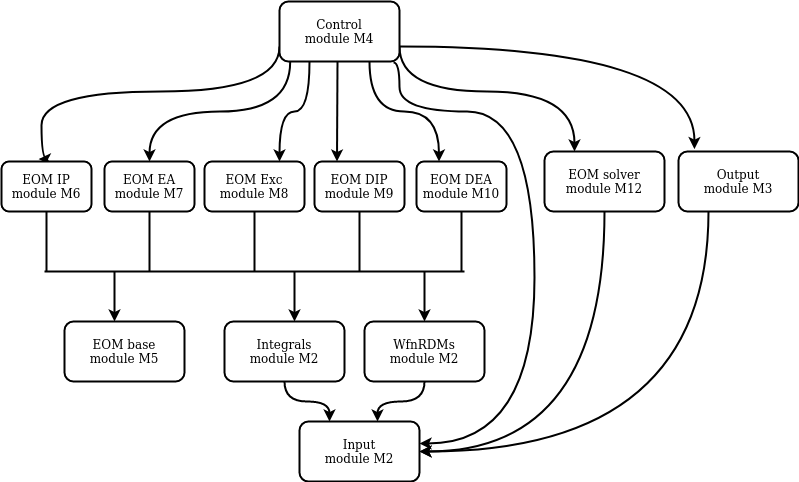

The diagram above was exported from draw.io. Its source (the exported page's mxGraphModel, read from the mxfile embedded in the PNG):
<mxGraphModel dx="868" dy="463" grid="1" gridSize="10" guides="1" tooltips="1" connect="1" arrows="1" fold="1" page="1" pageScale="1" pageWidth="850" pageHeight="1100" math="0" shadow="0">
  <root>
    <mxCell id="0" />
    <mxCell id="1" parent="0" />
    <mxCell id="ApQdqFTLm7zCP4XHTub8-38" style="edgeStyle=orthogonalEdgeStyle;curved=1;rounded=0;orthogonalLoop=1;jettySize=auto;html=1;exitX=0;exitY=0.75;exitDx=0;exitDy=0;entryX=0.413;entryY=-0.049;entryDx=0;entryDy=0;entryPerimeter=0;strokeWidth=2;fontFamily=Comic Sans MS;" parent="1" source="ApQdqFTLm7zCP4XHTub8-1" target="ApQdqFTLm7zCP4XHTub8-8" edge="1">
      <mxGeometry relative="1" as="geometry">
        <Array as="points">
          <mxPoint x="305" y="120" />
          <mxPoint x="67" y="120" />
        </Array>
      </mxGeometry>
    </mxCell>
    <mxCell id="ApQdqFTLm7zCP4XHTub8-39" style="edgeStyle=orthogonalEdgeStyle;curved=1;rounded=0;orthogonalLoop=1;jettySize=auto;html=1;exitX=0.089;exitY=1.007;exitDx=0;exitDy=0;entryX=0.5;entryY=0;entryDx=0;entryDy=0;strokeWidth=2;fontFamily=Comic Sans MS;exitPerimeter=0;" parent="1" source="ApQdqFTLm7zCP4XHTub8-1" target="ApQdqFTLm7zCP4XHTub8-10" edge="1">
      <mxGeometry relative="1" as="geometry" />
    </mxCell>
    <mxCell id="ApQdqFTLm7zCP4XHTub8-40" style="edgeStyle=orthogonalEdgeStyle;curved=1;rounded=0;orthogonalLoop=1;jettySize=auto;html=1;exitX=0.25;exitY=1;exitDx=0;exitDy=0;entryX=0.75;entryY=0;entryDx=0;entryDy=0;strokeWidth=2;fontFamily=Comic Sans MS;" parent="1" source="ApQdqFTLm7zCP4XHTub8-1" target="ApQdqFTLm7zCP4XHTub8-11" edge="1">
      <mxGeometry relative="1" as="geometry" />
    </mxCell>
    <mxCell id="ApQdqFTLm7zCP4XHTub8-42" style="edgeStyle=orthogonalEdgeStyle;curved=1;rounded=0;orthogonalLoop=1;jettySize=auto;html=1;entryX=0.25;entryY=0;entryDx=0;entryDy=0;strokeWidth=2;fontFamily=Comic Sans MS;" parent="1" target="ApQdqFTLm7zCP4XHTub8-21" edge="1">
      <mxGeometry relative="1" as="geometry">
        <mxPoint x="363" y="90" as="sourcePoint" />
        <Array as="points">
          <mxPoint x="363" y="90" />
        </Array>
      </mxGeometry>
    </mxCell>
    <mxCell id="ApQdqFTLm7zCP4XHTub8-43" style="edgeStyle=orthogonalEdgeStyle;curved=1;rounded=0;orthogonalLoop=1;jettySize=auto;html=1;exitX=0.75;exitY=1;exitDx=0;exitDy=0;entryX=0.25;entryY=0;entryDx=0;entryDy=0;strokeWidth=2;fontFamily=Comic Sans MS;" parent="1" source="ApQdqFTLm7zCP4XHTub8-1" target="ApQdqFTLm7zCP4XHTub8-23" edge="1">
      <mxGeometry relative="1" as="geometry" />
    </mxCell>
    <mxCell id="ApQdqFTLm7zCP4XHTub8-44" style="edgeStyle=orthogonalEdgeStyle;curved=1;rounded=0;orthogonalLoop=1;jettySize=auto;html=1;exitX=1;exitY=0.75;exitDx=0;exitDy=0;entryX=0.25;entryY=0;entryDx=0;entryDy=0;strokeWidth=2;fontFamily=Comic Sans MS;" parent="1" source="ApQdqFTLm7zCP4XHTub8-1" target="ApQdqFTLm7zCP4XHTub8-34" edge="1">
      <mxGeometry relative="1" as="geometry">
        <Array as="points">
          <mxPoint x="425" y="120" />
          <mxPoint x="600" y="120" />
        </Array>
      </mxGeometry>
    </mxCell>
    <mxCell id="ApQdqFTLm7zCP4XHTub8-45" style="edgeStyle=orthogonalEdgeStyle;curved=1;rounded=0;orthogonalLoop=1;jettySize=auto;html=1;exitX=1;exitY=0.75;exitDx=0;exitDy=0;entryX=0.133;entryY=-0.04;entryDx=0;entryDy=0;strokeWidth=2;fontFamily=Comic Sans MS;entryPerimeter=0;" parent="1" source="ApQdqFTLm7zCP4XHTub8-1" target="ApQdqFTLm7zCP4XHTub8-7" edge="1">
      <mxGeometry relative="1" as="geometry" />
    </mxCell>
    <mxCell id="l4-QBiBTWPrWM-ET_NU1-3" style="edgeStyle=orthogonalEdgeStyle;curved=1;rounded=0;orthogonalLoop=1;jettySize=auto;html=1;entryX=1;entryY=0.367;entryDx=0;entryDy=0;entryPerimeter=0;strokeWidth=2;exitX=0.95;exitY=1.017;exitDx=0;exitDy=0;exitPerimeter=0;" edge="1" parent="1" source="ApQdqFTLm7zCP4XHTub8-1" target="ApQdqFTLm7zCP4XHTub8-5">
      <mxGeometry relative="1" as="geometry">
        <mxPoint x="425" y="90" as="sourcePoint" />
        <Array as="points">
          <mxPoint x="425" y="91" />
          <mxPoint x="425" y="140" />
          <mxPoint x="560" y="140" />
          <mxPoint x="560" y="472" />
        </Array>
      </mxGeometry>
    </mxCell>
    <mxCell id="ApQdqFTLm7zCP4XHTub8-1" value="&lt;div&gt;Control&lt;/div&gt;&lt;div&gt;module M4&lt;br&gt;&lt;/div&gt;" style="rounded=1;whiteSpace=wrap;html=1;fontFamily=Comic Sans MS;strokeWidth=2;" parent="1" vertex="1">
      <mxGeometry x="305" y="30" width="120" height="60" as="geometry" />
    </mxCell>
    <mxCell id="LZ_3IKU4Q6jH1F9_nw8b-22" style="edgeStyle=orthogonalEdgeStyle;curved=1;rounded=0;orthogonalLoop=1;jettySize=auto;html=1;exitX=1;exitY=0.5;exitDx=0;exitDy=0;entryX=0.25;entryY=1;entryDx=0;entryDy=0;endArrow=none;endFill=0;strokeWidth=2;startArrow=classic;startFill=1;" parent="1" source="ApQdqFTLm7zCP4XHTub8-5" target="ApQdqFTLm7zCP4XHTub8-7" edge="1">
      <mxGeometry relative="1" as="geometry" />
    </mxCell>
    <mxCell id="LZ_3IKU4Q6jH1F9_nw8b-23" style="edgeStyle=orthogonalEdgeStyle;curved=1;rounded=0;orthogonalLoop=1;jettySize=auto;html=1;entryX=0.5;entryY=1;entryDx=0;entryDy=0;startArrow=classic;startFill=1;endArrow=none;endFill=0;strokeWidth=2;" parent="1" source="ApQdqFTLm7zCP4XHTub8-5" target="ApQdqFTLm7zCP4XHTub8-34" edge="1">
      <mxGeometry relative="1" as="geometry" />
    </mxCell>
    <mxCell id="ApQdqFTLm7zCP4XHTub8-5" value="&lt;div&gt;Input&lt;/div&gt;&lt;div&gt;module M2&lt;br&gt;&lt;/div&gt;" style="rounded=1;whiteSpace=wrap;html=1;strokeWidth=2;fontFamily=Comic Sans MS;" parent="1" vertex="1">
      <mxGeometry x="325" y="450" width="120" height="60" as="geometry" />
    </mxCell>
    <mxCell id="ApQdqFTLm7zCP4XHTub8-7" value="&lt;div&gt;Output&lt;/div&gt;&lt;div&gt;module M3&lt;br&gt;&lt;/div&gt;" style="rounded=1;whiteSpace=wrap;html=1;strokeWidth=2;fontFamily=Comic Sans MS;" parent="1" vertex="1">
      <mxGeometry x="704" y="180" width="120" height="60" as="geometry" />
    </mxCell>
    <mxCell id="LZ_3IKU4Q6jH1F9_nw8b-13" style="edgeStyle=none;rounded=0;orthogonalLoop=1;jettySize=auto;html=1;exitX=0.5;exitY=1;exitDx=0;exitDy=0;endArrow=none;endFill=0;strokeWidth=2;" parent="1" source="ApQdqFTLm7zCP4XHTub8-8" edge="1">
      <mxGeometry relative="1" as="geometry">
        <mxPoint x="72" y="300" as="targetPoint" />
      </mxGeometry>
    </mxCell>
    <mxCell id="ApQdqFTLm7zCP4XHTub8-8" value="&lt;div&gt;EOM IP&lt;br&gt;&lt;/div&gt;&lt;div&gt;module M6&lt;/div&gt;" style="rounded=1;whiteSpace=wrap;html=1;strokeWidth=2;fontFamily=Comic Sans MS;" parent="1" vertex="1">
      <mxGeometry x="27" y="190" width="90" height="50" as="geometry" />
    </mxCell>
    <mxCell id="LZ_3IKU4Q6jH1F9_nw8b-12" style="edgeStyle=none;rounded=0;orthogonalLoop=1;jettySize=auto;html=1;exitX=0.5;exitY=1;exitDx=0;exitDy=0;endArrow=none;endFill=0;strokeWidth=2;" parent="1" source="ApQdqFTLm7zCP4XHTub8-10" edge="1">
      <mxGeometry relative="1" as="geometry">
        <mxPoint x="175" y="300" as="targetPoint" />
      </mxGeometry>
    </mxCell>
    <mxCell id="ApQdqFTLm7zCP4XHTub8-10" value="&lt;div&gt;EOM EA&lt;br&gt;&lt;/div&gt;&lt;div&gt;module M7&lt;/div&gt;" style="rounded=1;whiteSpace=wrap;html=1;strokeWidth=2;fontFamily=Comic Sans MS;" parent="1" vertex="1">
      <mxGeometry x="130" y="190" width="90" height="50" as="geometry" />
    </mxCell>
    <mxCell id="LZ_3IKU4Q6jH1F9_nw8b-11" style="edgeStyle=none;rounded=0;orthogonalLoop=1;jettySize=auto;html=1;exitX=0.5;exitY=1;exitDx=0;exitDy=0;endArrow=none;endFill=0;strokeWidth=2;" parent="1" source="ApQdqFTLm7zCP4XHTub8-11" edge="1">
      <mxGeometry relative="1" as="geometry">
        <mxPoint x="280" y="300" as="targetPoint" />
      </mxGeometry>
    </mxCell>
    <mxCell id="ApQdqFTLm7zCP4XHTub8-11" value="&lt;div&gt;EOM Exc&lt;br&gt;&lt;/div&gt;&lt;div&gt;module M8&lt;br&gt;&lt;/div&gt;" style="rounded=1;whiteSpace=wrap;html=1;strokeWidth=2;fontFamily=Comic Sans MS;" parent="1" vertex="1">
      <mxGeometry x="230" y="190" width="100" height="50" as="geometry" />
    </mxCell>
    <mxCell id="ApQdqFTLm7zCP4XHTub8-12" value="&lt;div&gt;EOM base&lt;br&gt;&lt;/div&gt;&lt;div&gt;module M5&lt;br&gt;&lt;/div&gt;" style="rounded=1;whiteSpace=wrap;html=1;strokeWidth=2;fontFamily=Comic Sans MS;" parent="1" vertex="1">
      <mxGeometry x="90" y="350" width="120" height="60" as="geometry" />
    </mxCell>
    <mxCell id="LZ_3IKU4Q6jH1F9_nw8b-10" style="edgeStyle=none;rounded=0;orthogonalLoop=1;jettySize=auto;html=1;exitX=0.5;exitY=1;exitDx=0;exitDy=0;endArrow=none;endFill=0;strokeWidth=2;" parent="1" source="ApQdqFTLm7zCP4XHTub8-21" edge="1">
      <mxGeometry relative="1" as="geometry">
        <mxPoint x="385" y="300" as="targetPoint" />
      </mxGeometry>
    </mxCell>
    <mxCell id="ApQdqFTLm7zCP4XHTub8-21" value="&lt;div&gt;EOM DIP&lt;br&gt;&lt;/div&gt;&lt;div&gt;module M9&lt;/div&gt;" style="rounded=1;whiteSpace=wrap;html=1;strokeWidth=2;fontFamily=Comic Sans MS;" parent="1" vertex="1">
      <mxGeometry x="340" y="190" width="90" height="50" as="geometry" />
    </mxCell>
    <mxCell id="LZ_3IKU4Q6jH1F9_nw8b-9" style="edgeStyle=none;rounded=0;orthogonalLoop=1;jettySize=auto;html=1;strokeWidth=2;endArrow=none;endFill=0;" parent="1" source="ApQdqFTLm7zCP4XHTub8-23" edge="1">
      <mxGeometry relative="1" as="geometry">
        <mxPoint x="487" y="300" as="targetPoint" />
      </mxGeometry>
    </mxCell>
    <mxCell id="ApQdqFTLm7zCP4XHTub8-23" value="&lt;div&gt;EOM DEA&lt;br&gt;&lt;/div&gt;&lt;div&gt;module M10&lt;/div&gt;" style="rounded=1;whiteSpace=wrap;html=1;strokeWidth=2;fontFamily=Comic Sans MS;" parent="1" vertex="1">
      <mxGeometry x="442" y="190" width="90" height="50" as="geometry" />
    </mxCell>
    <mxCell id="ApQdqFTLm7zCP4XHTub8-34" value="&lt;div&gt;EOM solver&lt;br&gt;&lt;/div&gt;&lt;div&gt;module M12&lt;br&gt;&lt;/div&gt;" style="rounded=1;whiteSpace=wrap;html=1;strokeWidth=2;fontFamily=Comic Sans MS;" parent="1" vertex="1">
      <mxGeometry x="570" y="180" width="120" height="60" as="geometry" />
    </mxCell>
    <mxCell id="LZ_3IKU4Q6jH1F9_nw8b-17" style="edgeStyle=orthogonalEdgeStyle;curved=1;rounded=0;orthogonalLoop=1;jettySize=auto;html=1;entryX=0.25;entryY=0;entryDx=0;entryDy=0;endArrow=classic;endFill=1;strokeWidth=2;" parent="1" source="LZ_3IKU4Q6jH1F9_nw8b-1" target="ApQdqFTLm7zCP4XHTub8-5" edge="1">
      <mxGeometry relative="1" as="geometry" />
    </mxCell>
    <mxCell id="LZ_3IKU4Q6jH1F9_nw8b-1" value="&lt;div&gt;Integrals&lt;/div&gt;&lt;div&gt;module M2&lt;br&gt;&lt;/div&gt;" style="rounded=1;whiteSpace=wrap;html=1;strokeWidth=2;fontFamily=Comic Sans MS;" parent="1" vertex="1">
      <mxGeometry x="250" y="350" width="120" height="60" as="geometry" />
    </mxCell>
    <mxCell id="LZ_3IKU4Q6jH1F9_nw8b-18" style="edgeStyle=orthogonalEdgeStyle;curved=1;rounded=0;orthogonalLoop=1;jettySize=auto;html=1;entryX=0.65;entryY=0;entryDx=0;entryDy=0;entryPerimeter=0;endArrow=classic;endFill=1;strokeWidth=2;" parent="1" source="LZ_3IKU4Q6jH1F9_nw8b-2" target="ApQdqFTLm7zCP4XHTub8-5" edge="1">
      <mxGeometry relative="1" as="geometry" />
    </mxCell>
    <mxCell id="LZ_3IKU4Q6jH1F9_nw8b-2" value="&lt;div&gt;WfnRDMs&lt;br&gt;&lt;/div&gt;&lt;div&gt;module M2&lt;br&gt;&lt;/div&gt;" style="rounded=1;whiteSpace=wrap;html=1;strokeWidth=2;fontFamily=Comic Sans MS;" parent="1" vertex="1">
      <mxGeometry x="390" y="350" width="120" height="60" as="geometry" />
    </mxCell>
    <mxCell id="LZ_3IKU4Q6jH1F9_nw8b-8" value="" style="endArrow=none;html=1;strokeWidth=2;" parent="1" edge="1">
      <mxGeometry width="50" height="50" relative="1" as="geometry">
        <mxPoint x="70" y="300" as="sourcePoint" />
        <mxPoint x="490" y="300" as="targetPoint" />
      </mxGeometry>
    </mxCell>
    <mxCell id="LZ_3IKU4Q6jH1F9_nw8b-14" value="" style="endArrow=classic;html=1;strokeWidth=2;entryX=0.5;entryY=0;entryDx=0;entryDy=0;" parent="1" target="LZ_3IKU4Q6jH1F9_nw8b-2" edge="1">
      <mxGeometry width="50" height="50" relative="1" as="geometry">
        <mxPoint x="450" y="300" as="sourcePoint" />
        <mxPoint x="450" y="300" as="targetPoint" />
      </mxGeometry>
    </mxCell>
    <mxCell id="LZ_3IKU4Q6jH1F9_nw8b-15" value="" style="endArrow=classic;html=1;strokeWidth=2;entryX=0.5;entryY=0;entryDx=0;entryDy=0;" parent="1" edge="1">
      <mxGeometry width="50" height="50" relative="1" as="geometry">
        <mxPoint x="320" y="300" as="sourcePoint" />
        <mxPoint x="320" y="350" as="targetPoint" />
      </mxGeometry>
    </mxCell>
    <mxCell id="LZ_3IKU4Q6jH1F9_nw8b-16" value="" style="endArrow=classic;html=1;strokeWidth=2;entryX=0.5;entryY=0;entryDx=0;entryDy=0;" parent="1" edge="1">
      <mxGeometry width="50" height="50" relative="1" as="geometry">
        <mxPoint x="140" y="300" as="sourcePoint" />
        <mxPoint x="140" y="350" as="targetPoint" />
      </mxGeometry>
    </mxCell>
  </root>
</mxGraphModel>